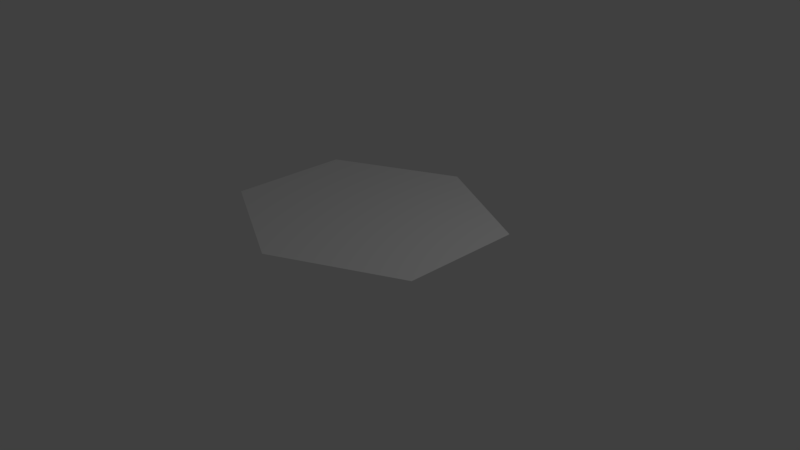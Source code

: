 # Source: Tile_Top_Blank.blend  (saved by Blender 2.79.0; exported with 4.5.12 LTS)
import bpy
from mathutils import Matrix  # noqa: F401  (used for matrix-valued properties, if any)

bpy.ops.wm.read_factory_settings(use_empty=True)
scene = bpy.context.scene
scene.name = 'Scene'

# ---- collections
col_collection_1 = bpy.data.collections.new('Collection 1'); scene.collection.children.link(col_collection_1)

# ---- world
world_world = bpy.data.worlds.new('World'); scene.world = world_world
world_world.color = (0.05088, 0.05088, 0.05088)
world_world.use_sun_shadow = False
world_world.sun_shadow_jitter_overblur = 0.0
world_world.cycles.sampling_method = 'MANUAL'

# ---- cameras
cam_camera = bpy.data.cameras.new('Camera')
cam_camera.clip_end = 100.0
cam_camera.lens = 35.0
cam_camera.sensor_width = 32.0
cam_camera.sensor_height = 18.0
cam_camera.ortho_scale = 7.314
cam_camera.dof.focus_distance = 0.0
cam_camera.dof.aperture_fstop = 128.0

# ---- lights
light_lamp = bpy.data.lights.new('Lamp', 'POINT')
light_lamp.transmission_factor = 0.0
light_lamp.cutoff_distance = 30.0
light_lamp.energy = 100.0
light_lamp.shadow_buffer_clip_start = 1.001
light_lamp.shadow_soft_size = 0.1
light_lamp.shadow_maximum_resolution = 0.006
light_lamp.use_absolute_resolution = True

# ---- meshes
me_cylinder_001 = bpy.data.meshes.new('Cylinder.001')
me_cylinder_001.from_pydata([(0.81, 0.405, 0.3), (-3.775e-09, 0.81, 0.3), (0.81, -0.405, 0.3), (-7.459e-08, -0.81, 0.3), (-0.81, -0.405, 0.3), (-0.81, 0.405, 0.3), (0.0, -1.137e-08, 0.3)], [], [(4, 3, 6, 5), (3, 2, 0, 6), (1, 5, 6, 0)])
_uv = me_cylinder_001.uv_layers.new(name='UVMap')
_uv.uv.foreach_set('vector', [1.0, 0.75, 0.5, 1.0, 0.5, 0.5, 1.0, 0.25, 0.5, 1.0, 0.0, 0.75, 0.0, 0.25, 0.5, 0.5, 0.5, 0.0, 1.0, 0.25, 0.5, 0.5, 0.0, 0.25])
me_cylinder_001.use_remesh_preserve_volume = False
me_cylinder_001.use_remesh_preserve_attributes = False
me_cylinder_001.use_mirror_vertex_groups = False
me_cylinder_001.update()

# ---- objects
ob_base_001 = bpy.data.objects.new('Base.001', me_cylinder_001)
ob_lamp = bpy.data.objects.new('Lamp', light_lamp)
ob_camera = bpy.data.objects.new('Camera', cam_camera)

# ---- transforms, parenting, visibility, modifiers, constraints
ob_base_001.location = (0.0, 0.0, 0.0)
ob_base_001.scale = (2.0, 2.0, 2.0)
ob_base_001.lineart.crease_threshold = 0.0
ob_lamp.location = (4.076, 1.005, 5.904)
ob_lamp.rotation_euler = (0.6503, 0.05522, 1.866)
ob_lamp.lock_rotations_4d = False
ob_lamp.empty_display_type = 'ARROWS'
ob_lamp.color = (0.0, 0.0, 0.0, 0.0)
ob_lamp.lineart.crease_threshold = 0.0
ob_camera.location = (7.481, -6.508, 5.344)
ob_camera.rotation_euler = (1.109, 0.0, 0.8149)
ob_camera.lock_rotations_4d = False
ob_camera.empty_display_type = 'ARROWS'
ob_camera.color = (0.0, 0.0, 0.0, 0.0)
ob_camera.display_type = 'WIRE'
ob_camera.lineart.crease_threshold = 0.0

# ---- collection membership
col_collection_1.objects.link(ob_base_001)
col_collection_1.objects.link(ob_lamp)
col_collection_1.objects.link(ob_camera)

# ---- scene / render settings (as saved in the file)
scene.camera = ob_camera
scene.frame_start = 1; scene.frame_end = 250; scene.frame_set(1)
scene.render.engine = 'BLENDER_EEVEE_NEXT'
scene.render.resolution_percentage = 50
scene.render.dither_intensity = 0.0
scene.cycles.use_denoising = False
scene.cycles.samples = 128
scene.cycles.sampling_pattern = 'TABULATED_SOBOL'
scene.cycles.use_adaptive_sampling = False
scene.cycles.use_light_tree = False
scene.cycles.blur_glossy = 0.0
scene.cycles.sample_clamp_indirect = 0.0
scene.view_settings.view_transform = 'Standard'
bpy.context.view_layer.update()
